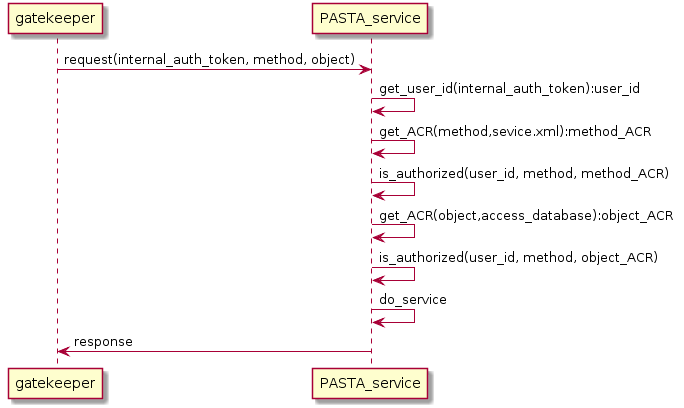

The diagram above was rendered by PlantUML. Its source (embedded in the PNG):
@startuml
participant gatekeeper
participant PASTA_service

gatekeeper->PASTA_service: request(internal_auth_token, method, object)
PASTA_service->PASTA_service: get_user_id(internal_auth_token):user_id
PASTA_service->PASTA_service: get_ACR(method,sevice.xml):method_ACR
PASTA_service->PASTA_service: is_authorized(user_id, method, method_ACR)
PASTA_service->PASTA_service: get_ACR(object,access_database):object_ACR
PASTA_service->PASTA_service: is_authorized(user_id, method, object_ACR)
PASTA_service->PASTA_service: do_service
PASTA_service->gatekeeper: response
@enduml